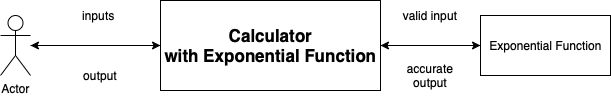

The diagram above was exported from draw.io. Its source (the exported page's mxGraphModel, read from the mxfile embedded in the PNG):
<mxGraphModel dx="946" dy="513" grid="1" gridSize="10" guides="1" tooltips="1" connect="1" arrows="1" fold="1" page="1" pageScale="1" pageWidth="850" pageHeight="1100" math="0" shadow="0">
  <root>
    <mxCell id="0" />
    <mxCell id="1" parent="0" />
    <mxCell id="MOQeop9g7FJludSYcmfe-4" style="edgeStyle=orthogonalEdgeStyle;rounded=0;orthogonalLoop=1;jettySize=auto;html=1;" edge="1" parent="1" source="UOwJmEzbKj5xTMgVx3BC-2" target="UOwJmEzbKj5xTMgVx3BC-10">
      <mxGeometry relative="1" as="geometry" />
    </mxCell>
    <mxCell id="MOQeop9g7FJludSYcmfe-6" style="edgeStyle=orthogonalEdgeStyle;rounded=0;orthogonalLoop=1;jettySize=auto;html=1;entryX=0;entryY=0.5;entryDx=0;entryDy=0;" edge="1" parent="1" source="UOwJmEzbKj5xTMgVx3BC-2" target="UOwJmEzbKj5xTMgVx3BC-5">
      <mxGeometry relative="1" as="geometry" />
    </mxCell>
    <mxCell id="UOwJmEzbKj5xTMgVx3BC-2" value="&lt;b&gt;&lt;font&gt;&lt;span style=&quot;font-size: 17px;&quot;&gt;Calculator&lt;/span&gt;&lt;br&gt;&lt;span style=&quot;font-size: 17px;&quot;&gt;with Exponential Function&lt;/span&gt;&lt;br&gt;&lt;/font&gt;&lt;/b&gt;" style="html=1;" parent="1" vertex="1">
      <mxGeometry x="290" y="200" width="220" height="90" as="geometry" />
    </mxCell>
    <mxCell id="MOQeop9g7FJludSYcmfe-7" style="edgeStyle=orthogonalEdgeStyle;rounded=0;orthogonalLoop=1;jettySize=auto;html=1;" edge="1" parent="1" source="UOwJmEzbKj5xTMgVx3BC-5">
      <mxGeometry relative="1" as="geometry">
        <mxPoint x="510" y="245" as="targetPoint" />
      </mxGeometry>
    </mxCell>
    <mxCell id="UOwJmEzbKj5xTMgVx3BC-5" value="Exponential Function" style="html=1;" parent="1" vertex="1">
      <mxGeometry x="610" y="215" width="130" height="60" as="geometry" />
    </mxCell>
    <mxCell id="MOQeop9g7FJludSYcmfe-3" style="edgeStyle=orthogonalEdgeStyle;rounded=0;orthogonalLoop=1;jettySize=auto;html=1;entryX=0;entryY=0.5;entryDx=0;entryDy=0;" edge="1" parent="1" source="UOwJmEzbKj5xTMgVx3BC-10" target="UOwJmEzbKj5xTMgVx3BC-2">
      <mxGeometry relative="1" as="geometry" />
    </mxCell>
    <mxCell id="UOwJmEzbKj5xTMgVx3BC-10" value="Actor" style="shape=umlActor;verticalLabelPosition=bottom;verticalAlign=top;html=1;" parent="1" vertex="1">
      <mxGeometry x="130" y="215" width="30" height="60" as="geometry" />
    </mxCell>
    <mxCell id="MOQeop9g7FJludSYcmfe-1" value="inputs&amp;nbsp;" style="text;html=1;strokeColor=none;fillColor=none;align=center;verticalAlign=middle;whiteSpace=wrap;rounded=0;" vertex="1" parent="1">
      <mxGeometry x="200" y="200" width="60" height="30" as="geometry" />
    </mxCell>
    <mxCell id="MOQeop9g7FJludSYcmfe-2" value="output" style="text;html=1;strokeColor=none;fillColor=none;align=center;verticalAlign=middle;whiteSpace=wrap;rounded=0;" vertex="1" parent="1">
      <mxGeometry x="200" y="260" width="60" height="30" as="geometry" />
    </mxCell>
    <mxCell id="MOQeop9g7FJludSYcmfe-8" value="valid input" style="text;html=1;strokeColor=none;fillColor=none;align=center;verticalAlign=middle;whiteSpace=wrap;rounded=0;" vertex="1" parent="1">
      <mxGeometry x="530" y="200" width="60" height="30" as="geometry" />
    </mxCell>
    <mxCell id="MOQeop9g7FJludSYcmfe-9" value="accurate output" style="text;html=1;strokeColor=none;fillColor=none;align=center;verticalAlign=middle;whiteSpace=wrap;rounded=0;" vertex="1" parent="1">
      <mxGeometry x="530" y="260" width="60" height="30" as="geometry" />
    </mxCell>
  </root>
</mxGraphModel>